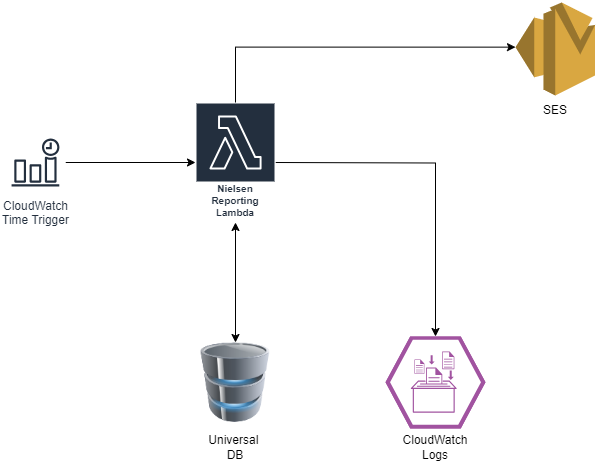

The diagram above was exported from draw.io. Its source (the exported page's mxGraphModel, read from the mxfile embedded in the PNG):
<mxGraphModel dx="880" dy="532" grid="1" gridSize="10" guides="1" tooltips="1" connect="1" arrows="1" fold="1" page="1" pageScale="1" pageWidth="1100" pageHeight="850" math="0" shadow="0">
  <root>
    <mxCell id="0" />
    <mxCell id="1" parent="0" />
    <mxCell id="h_64VjBJcjnfOyih_3GU-10" style="edgeStyle=orthogonalEdgeStyle;rounded=0;orthogonalLoop=1;jettySize=auto;html=1;entryX=0.5;entryY=0;entryDx=0;entryDy=0;entryPerimeter=0;" parent="1" target="JBzOEodIN-BkEHL5_Y5i-1" edge="1">
      <mxGeometry relative="1" as="geometry">
        <mxPoint x="320" y="300" as="sourcePoint" />
        <mxPoint x="500" y="480" as="targetPoint" />
      </mxGeometry>
    </mxCell>
    <mxCell id="h_64VjBJcjnfOyih_3GU-1" value="Nielsen Reporting Lambda" style="sketch=0;outlineConnect=0;fontColor=#232F3E;gradientColor=none;strokeColor=#ffffff;fillColor=#232F3E;dashed=0;verticalLabelPosition=middle;verticalAlign=bottom;align=center;html=1;whiteSpace=wrap;fontSize=10;fontStyle=1;spacing=3;shape=mxgraph.aws4.productIcon;prIcon=mxgraph.aws4.lambda;" parent="1" vertex="1">
      <mxGeometry x="240" y="240" width="80" height="120" as="geometry" />
    </mxCell>
    <mxCell id="h_64VjBJcjnfOyih_3GU-8" style="edgeStyle=orthogonalEdgeStyle;rounded=0;orthogonalLoop=1;jettySize=auto;html=1;startArrow=classic;startFill=1;" parent="1" source="h_64VjBJcjnfOyih_3GU-2" target="h_64VjBJcjnfOyih_3GU-1" edge="1">
      <mxGeometry relative="1" as="geometry" />
    </mxCell>
    <mxCell id="h_64VjBJcjnfOyih_3GU-2" value="" style="image;html=1;image=img/lib/clip_art/computers/Database_128x128.png" parent="1" vertex="1">
      <mxGeometry x="240" y="480" width="80" height="80" as="geometry" />
    </mxCell>
    <mxCell id="h_64VjBJcjnfOyih_3GU-6" style="edgeStyle=orthogonalEdgeStyle;rounded=0;orthogonalLoop=1;jettySize=auto;html=1;startArrow=classic;startFill=1;endArrow=none;endFill=0;exitX=0;exitY=0.48;exitDx=0;exitDy=0;exitPerimeter=0;" parent="1" source="h_64VjBJcjnfOyih_3GU-11" target="h_64VjBJcjnfOyih_3GU-1" edge="1">
      <mxGeometry relative="1" as="geometry">
        <mxPoint x="360" y="185" as="sourcePoint" />
      </mxGeometry>
    </mxCell>
    <mxCell id="h_64VjBJcjnfOyih_3GU-11" value="" style="outlineConnect=0;dashed=0;verticalLabelPosition=bottom;verticalAlign=top;align=center;html=1;shape=mxgraph.aws3.ses;fillColor=#D9A741;gradientColor=none;" parent="1" vertex="1">
      <mxGeometry x="560" y="140" width="79.5" height="93" as="geometry" />
    </mxCell>
    <mxCell id="h_64VjBJcjnfOyih_3GU-13" value="Universal&amp;nbsp;&lt;br&gt;DB" style="text;html=1;strokeColor=none;fillColor=none;align=center;verticalAlign=middle;whiteSpace=wrap;rounded=0;" parent="1" vertex="1">
      <mxGeometry x="250" y="570" width="60" height="30" as="geometry" />
    </mxCell>
    <mxCell id="h_64VjBJcjnfOyih_3GU-15" value="SES" style="text;html=1;strokeColor=none;fillColor=none;align=center;verticalAlign=middle;whiteSpace=wrap;rounded=0;" parent="1" vertex="1">
      <mxGeometry x="569.75" y="233" width="60" height="30" as="geometry" />
    </mxCell>
    <mxCell id="JBzOEodIN-BkEHL5_Y5i-1" value="" style="verticalLabelPosition=bottom;sketch=0;html=1;fillColor=#A153A0;strokeColor=#ffffff;verticalAlign=top;align=center;points=[[0,0.5,0],[0.125,0.25,0],[0.25,0,0],[0.5,0,0],[0.75,0,0],[0.875,0.25,0],[1,0.5,0],[0.875,0.75,0],[0.75,1,0],[0.5,1,0],[0.125,0.75,0]];pointerEvents=1;shape=mxgraph.cisco_safe.compositeIcon;bgIcon=mxgraph.cisco_safe.design.blank_device;resIcon=mxgraph.cisco_safe.design.log_collector_2;" parent="1" vertex="1">
      <mxGeometry x="430" y="474" width="100" height="92" as="geometry" />
    </mxCell>
    <mxCell id="JBzOEodIN-BkEHL5_Y5i-2" value="CloudWatch Logs" style="text;html=1;strokeColor=none;fillColor=none;align=center;verticalAlign=middle;whiteSpace=wrap;rounded=0;" parent="1" vertex="1">
      <mxGeometry x="450" y="570" width="60" height="30" as="geometry" />
    </mxCell>
    <mxCell id="ltnR_vWxz3jyMfiVWhO7-2" style="edgeStyle=orthogonalEdgeStyle;rounded=0;orthogonalLoop=1;jettySize=auto;html=1;" parent="1" source="ltnR_vWxz3jyMfiVWhO7-1" target="h_64VjBJcjnfOyih_3GU-1" edge="1">
      <mxGeometry relative="1" as="geometry" />
    </mxCell>
    <mxCell id="ltnR_vWxz3jyMfiVWhO7-1" value="CloudWatch &lt;br&gt;Time Trigger" style="sketch=0;outlineConnect=0;fontColor=#232F3E;gradientColor=none;strokeColor=#232F3E;fillColor=#ffffff;dashed=0;verticalLabelPosition=bottom;verticalAlign=top;align=center;html=1;fontSize=12;fontStyle=0;aspect=fixed;shape=mxgraph.aws4.resourceIcon;resIcon=mxgraph.aws4.event_time_based;" parent="1" vertex="1">
      <mxGeometry x="50" y="270" width="60" height="60" as="geometry" />
    </mxCell>
  </root>
</mxGraphModel>